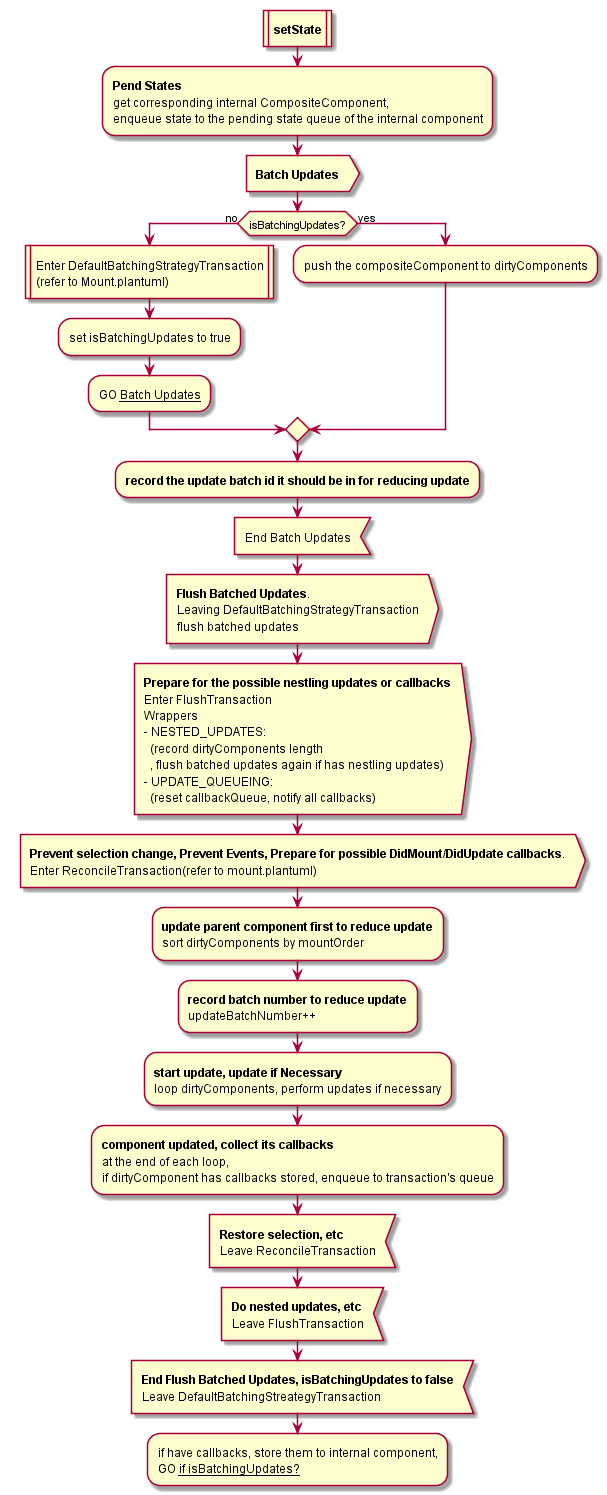

The diagram above was rendered by PlantUML. Its source (embedded in the PNG):
@startuml SetState
:**setState**|
:**Pend States**
get corresponding internal CompositeComponent,
enqueue state to the pending state queue of the internal component;

:**Batch Updates**>
if (isBatchingUpdates?) then (no)
  :Enter DefaultBatchingStrategyTransaction
  (refer to Mount.plantuml)|
  :set isBatchingUpdates to true;
  :GO __Batch Updates__;
else (yes)
  :push the compositeComponent to dirtyComponents;
endif 
:**record the update batch id it should be in for reducing update**;
:End Batch Updates<

:**Flush Batched Updates**.
Leaving DefaultBatchingStrategyTransaction
flush batched updates>
:**Prepare for the possible nestling updates or callbacks**
Enter FlushTransaction
Wrappers
- NESTED_UPDATES: 
  (record dirtyComponents length
  , flush batched updates again if has nestling updates)
- UPDATE_QUEUEING:
  (reset callbackQueue, notify all callbacks)>
:**Prevent selection change, Prevent Events, Prepare for possible DidMount/DidUpdate callbacks**.
Enter ReconcileTransaction(refer to mount.plantuml)>
:**update parent component first to reduce update**
sort dirtyComponents by mountOrder;
:**record batch number to reduce update**
updateBatchNumber++;
:**start update, update if Necessary**
loop dirtyComponents, perform updates if necessary;
:**component updated, collect its callbacks**
at the end of each loop,
if dirtyComponent has callbacks stored, enqueue to transaction's queue;
:**Restore selection, etc**
Leave ReconcileTransaction<
:**Do nested updates, etc**
Leave FlushTransaction<
:**End Flush Batched Updates, isBatchingUpdates to false**
Leave DefaultBatchingStreategyTransaction<
:if have callbacks, store them to internal component,
GO __if isBatchingUpdates?__;
@endmul